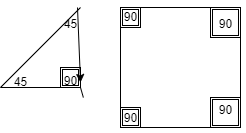

The diagram above was exported from draw.io. Its source (the exported page's mxGraphModel, read from the mxfile embedded in the PNG):
<mxGraphModel dx="854" dy="475" grid="1" gridSize="10" guides="1" tooltips="1" connect="1" arrows="1" fold="1" page="1" pageScale="1" pageWidth="850" pageHeight="1100" math="0" shadow="0">
  <root>
    <mxCell id="0" />
    <mxCell id="1" parent="0" />
    <mxCell id="2" value="" style="endArrow=none;html=1;" edge="1" parent="1">
      <mxGeometry width="50" height="50" relative="1" as="geometry">
        <mxPoint x="440" y="320" as="sourcePoint" />
        <mxPoint x="440" y="200" as="targetPoint" />
      </mxGeometry>
    </mxCell>
    <mxCell id="3" value="" style="endArrow=none;html=1;" edge="1" parent="1">
      <mxGeometry width="50" height="50" relative="1" as="geometry">
        <mxPoint x="320" y="320" as="sourcePoint" />
        <mxPoint x="320" y="200" as="targetPoint" />
      </mxGeometry>
    </mxCell>
    <mxCell id="4" value="" style="endArrow=none;html=1;" edge="1" parent="1">
      <mxGeometry width="50" height="50" relative="1" as="geometry">
        <mxPoint x="320" y="200" as="sourcePoint" />
        <mxPoint x="440" y="200" as="targetPoint" />
      </mxGeometry>
    </mxCell>
    <mxCell id="5" value="" style="endArrow=none;html=1;" edge="1" parent="1">
      <mxGeometry width="50" height="50" relative="1" as="geometry">
        <mxPoint x="320" y="320" as="sourcePoint" />
        <mxPoint x="440" y="320" as="targetPoint" />
      </mxGeometry>
    </mxCell>
    <mxCell id="6" value="" style="endArrow=none;html=1;" edge="1" parent="1">
      <mxGeometry width="50" height="50" relative="1" as="geometry">
        <mxPoint x="200" y="280" as="sourcePoint" />
        <mxPoint x="280" y="200" as="targetPoint" />
      </mxGeometry>
    </mxCell>
    <mxCell id="7" value="" style="endArrow=none;html=1;startArrow=none;" edge="1" parent="1" source="22">
      <mxGeometry width="50" height="50" relative="1" as="geometry">
        <mxPoint x="280" y="280" as="sourcePoint" />
        <mxPoint x="280" y="200" as="targetPoint" />
      </mxGeometry>
    </mxCell>
    <mxCell id="8" value="" style="endArrow=none;html=1;" edge="1" parent="1">
      <mxGeometry width="50" height="50" relative="1" as="geometry">
        <mxPoint x="200" y="280" as="sourcePoint" />
        <mxPoint x="280" y="280" as="targetPoint" />
      </mxGeometry>
    </mxCell>
    <mxCell id="9" value="" style="shape=ext;double=1;whiteSpace=wrap;html=1;aspect=fixed;" vertex="1" parent="1">
      <mxGeometry x="320" y="200" width="20" height="20" as="geometry" />
    </mxCell>
    <mxCell id="10" value="" style="shape=ext;double=1;whiteSpace=wrap;html=1;aspect=fixed;" vertex="1" parent="1">
      <mxGeometry x="410" y="200" width="30" height="30" as="geometry" />
    </mxCell>
    <mxCell id="11" value="" style="shape=ext;double=1;whiteSpace=wrap;html=1;aspect=fixed;" vertex="1" parent="1">
      <mxGeometry x="410" y="290" width="30" height="30" as="geometry" />
    </mxCell>
    <mxCell id="12" value="" style="shape=ext;double=1;whiteSpace=wrap;html=1;aspect=fixed;" vertex="1" parent="1">
      <mxGeometry x="320" y="300" width="20" height="20" as="geometry" />
    </mxCell>
    <mxCell id="13" value="" style="shape=ext;double=1;whiteSpace=wrap;html=1;aspect=fixed;" vertex="1" parent="1">
      <mxGeometry x="260" y="260" width="20" height="20" as="geometry" />
    </mxCell>
    <mxCell id="20" value="90&lt;br&gt;&lt;br&gt;&lt;br&gt;&lt;br&gt;&lt;br&gt;&lt;br&gt;90&lt;br&gt;" style="text;html=1;align=center;verticalAlign=middle;resizable=0;points=[];autosize=1;strokeColor=none;fillColor=none;" vertex="1" parent="1">
      <mxGeometry x="405" y="205" width="40" height="110" as="geometry" />
    </mxCell>
    <mxCell id="21" value="90&lt;br&gt;&lt;br&gt;&lt;br&gt;&lt;br&gt;&lt;br&gt;&lt;br&gt;&lt;br&gt;90" style="text;html=1;align=center;verticalAlign=middle;resizable=0;points=[];autosize=1;strokeColor=none;fillColor=none;" vertex="1" parent="1">
      <mxGeometry x="310" y="195" width="40" height="130" as="geometry" />
    </mxCell>
    <mxCell id="24" value="" style="endArrow=none;html=1;" edge="1" parent="1" target="22">
      <mxGeometry width="50" height="50" relative="1" as="geometry">
        <mxPoint x="280" y="280" as="sourcePoint" />
        <mxPoint x="280" y="200" as="targetPoint" />
      </mxGeometry>
    </mxCell>
    <mxCell id="22" value="45&lt;br&gt;&lt;br&gt;&lt;br&gt;&lt;br&gt;90" style="text;html=1;align=center;verticalAlign=middle;resizable=0;points=[];autosize=1;strokeColor=none;fillColor=none;" vertex="1" parent="1">
      <mxGeometry x="250" y="200" width="40" height="90" as="geometry" />
    </mxCell>
    <mxCell id="26" value="" style="edgeStyle=none;orthogonalLoop=1;jettySize=auto;html=1;exitX=0.675;exitY=0;exitDx=0;exitDy=0;exitPerimeter=0;" edge="1" parent="1" source="22">
      <mxGeometry width="100" relative="1" as="geometry">
        <mxPoint x="280" y="205" as="sourcePoint" />
        <mxPoint x="280" y="275" as="targetPoint" />
        <Array as="points" />
      </mxGeometry>
    </mxCell>
    <mxCell id="27" value="45" style="text;html=1;align=center;verticalAlign=middle;resizable=0;points=[];autosize=1;strokeColor=none;fillColor=none;" vertex="1" parent="1">
      <mxGeometry x="200" y="260" width="40" height="30" as="geometry" />
    </mxCell>
  </root>
</mxGraphModel>